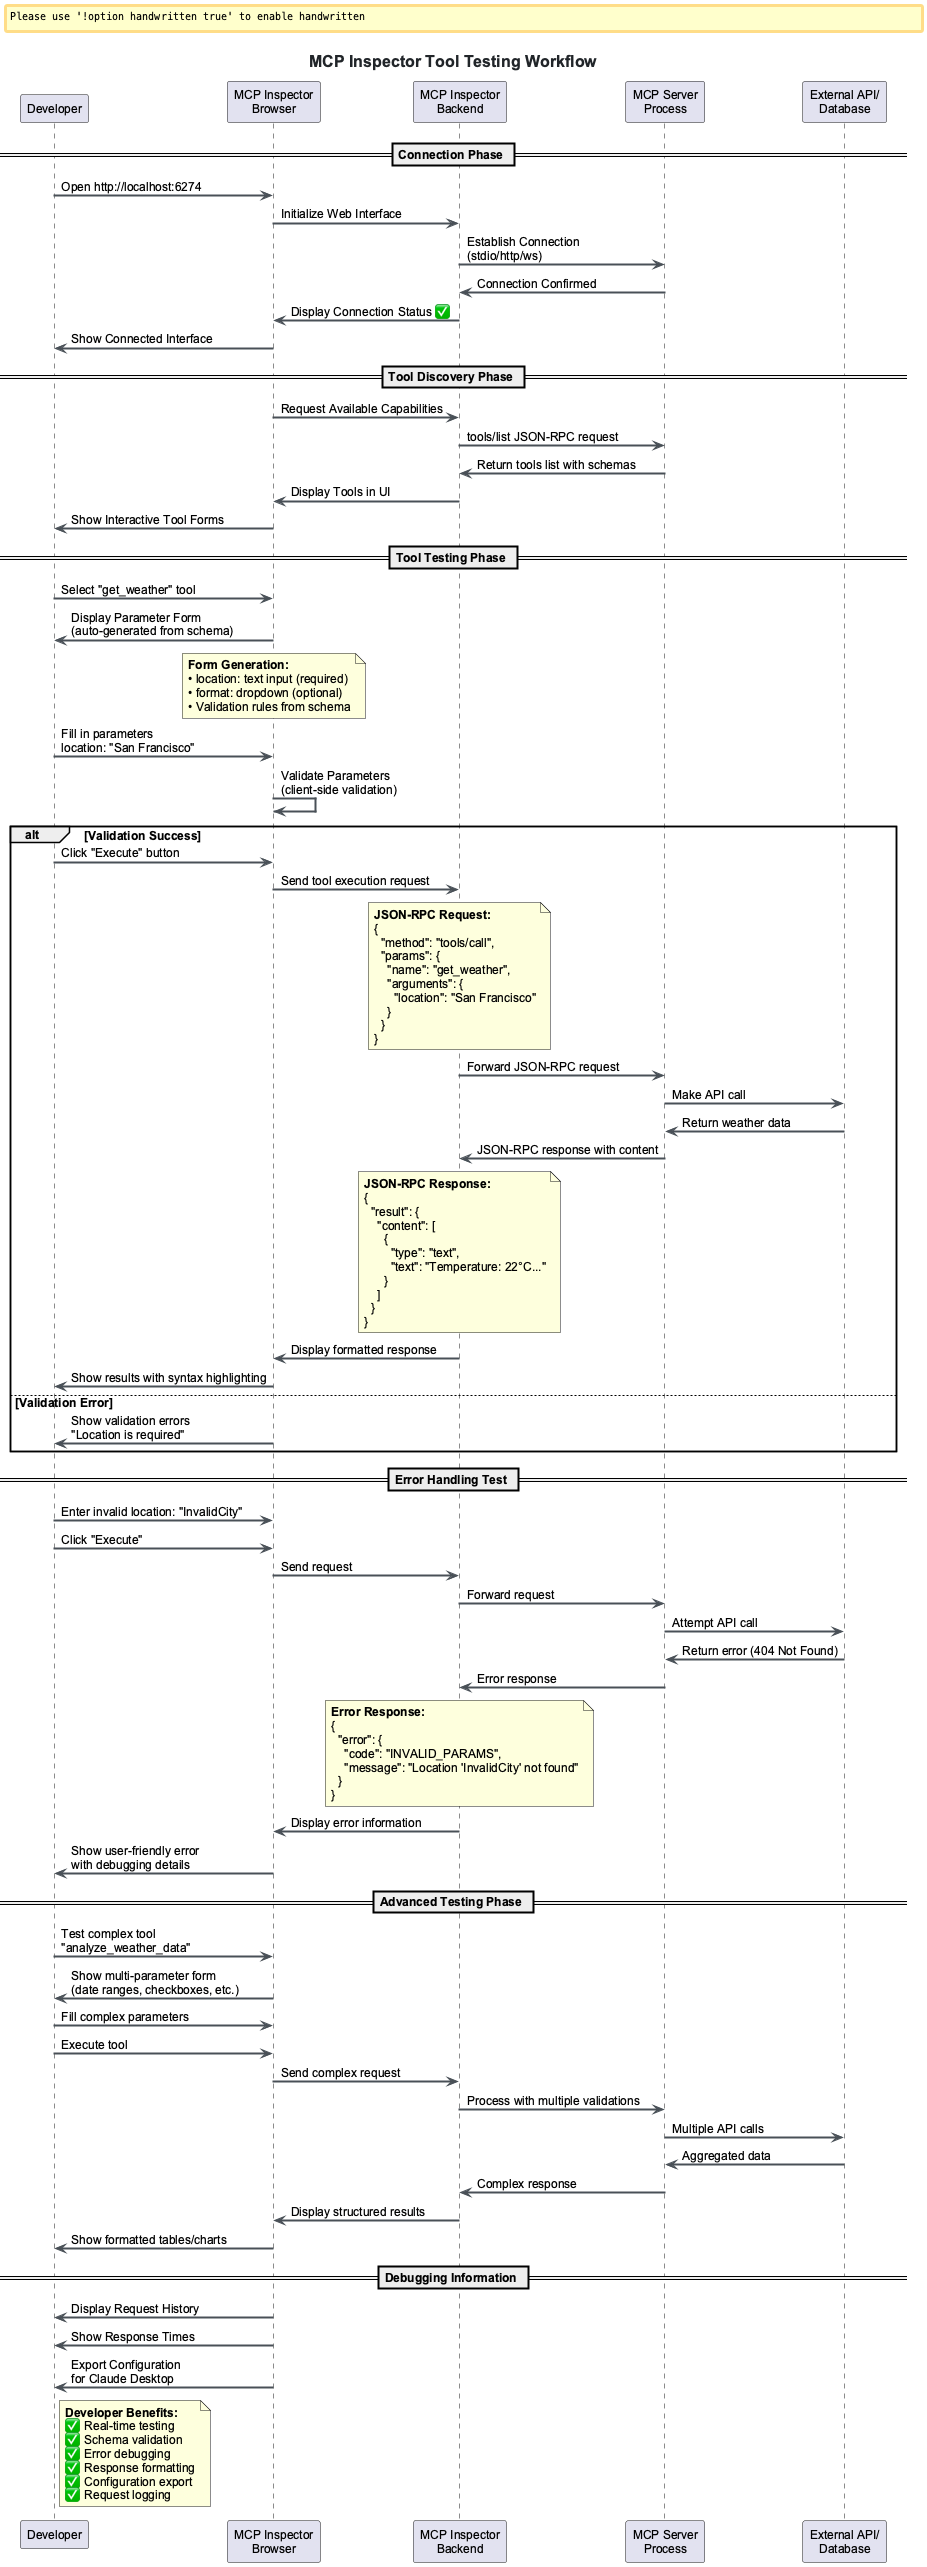

The diagram above was rendered by PlantUML. Its source (embedded in the PNG):
@startuml mcp-inspector-workflow
!include ../../../config/_standard-style.puml

title MCP Inspector Tool Testing Workflow

participant "Developer" as dev
participant "MCP Inspector\nBrowser" as inspector
participant "MCP Inspector\nBackend" as backend  
participant "MCP Server\nProcess" as server
participant "External API/\nDatabase" as external

== Connection Phase ==
dev -> inspector : Open http://localhost:6274
inspector -> backend : Initialize Web Interface
backend -> server : Establish Connection\n(stdio/http/ws)
server -> backend : Connection Confirmed
backend -> inspector : Display Connection Status ✅
inspector -> dev : Show Connected Interface

== Tool Discovery Phase ==
inspector -> backend : Request Available Capabilities
backend -> server : tools/list JSON-RPC request
server -> backend : Return tools list with schemas
backend -> inspector : Display Tools in UI
inspector -> dev : Show Interactive Tool Forms

== Tool Testing Phase ==
dev -> inspector : Select "get_weather" tool
inspector -> dev : Display Parameter Form\n(auto-generated from schema)

note over inspector
  **Form Generation:**
  • location: text input (required)
  • format: dropdown (optional)
  • Validation rules from schema
end note

dev -> inspector : Fill in parameters\nlocation: "San Francisco"
inspector -> inspector : Validate Parameters\n(client-side validation)

alt Validation Success
  dev -> inspector : Click "Execute" button
  inspector -> backend : Send tool execution request
  
  note over backend
    **JSON-RPC Request:**
    {
      "method": "tools/call",
      "params": {
        "name": "get_weather", 
        "arguments": {
          "location": "San Francisco"
        }
      }
    }
  end note
  
  backend -> server : Forward JSON-RPC request
  server -> external : Make API call
  external -> server : Return weather data
  server -> backend : JSON-RPC response with content
  
  note over backend
    **JSON-RPC Response:**
    {
      "result": {
        "content": [
          {
            "type": "text",
            "text": "Temperature: 22°C..."
          }
        ]
      }
    }
  end note
  
  backend -> inspector : Display formatted response
  inspector -> dev : Show results with syntax highlighting
  
else Validation Error
  inspector -> dev : Show validation errors\n"Location is required"
end

== Error Handling Test ==
dev -> inspector : Enter invalid location: "InvalidCity"
dev -> inspector : Click "Execute"
inspector -> backend : Send request
backend -> server : Forward request
server -> external : Attempt API call
external -> server : Return error (404 Not Found)
server -> backend : Error response

note over backend
  **Error Response:**
  {
    "error": {
      "code": "INVALID_PARAMS",
      "message": "Location 'InvalidCity' not found"
    }
  }
end note

backend -> inspector : Display error information
inspector -> dev : Show user-friendly error\nwith debugging details

== Advanced Testing Phase ==
dev -> inspector : Test complex tool\n"analyze_weather_data"
inspector -> dev : Show multi-parameter form\n(date ranges, checkboxes, etc.)
dev -> inspector : Fill complex parameters
dev -> inspector : Execute tool
inspector -> backend : Send complex request
backend -> server : Process with multiple validations
server -> external : Multiple API calls
external -> server : Aggregated data
server -> backend : Complex response
backend -> inspector : Display structured results
inspector -> dev : Show formatted tables/charts

== Debugging Information ==
inspector -> dev : Display Request History
inspector -> dev : Show Response Times
inspector -> dev : Export Configuration\nfor Claude Desktop

note right of dev
  **Developer Benefits:**
  ✅ Real-time testing
  ✅ Schema validation
  ✅ Error debugging
  ✅ Response formatting
  ✅ Configuration export
  ✅ Request logging
end note

@enduml